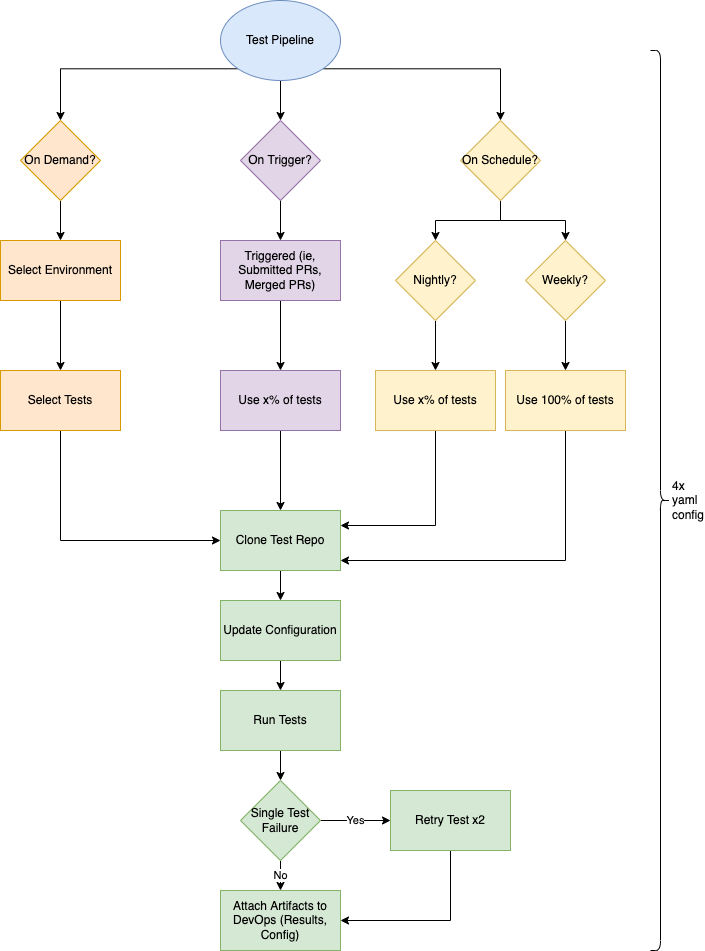

The diagram above was exported from draw.io. Its source (the exported page's mxGraphModel, read from the mxfile embedded in the PNG):
<mxGraphModel dx="2306" dy="905" grid="0" gridSize="10" guides="1" tooltips="1" connect="1" arrows="1" fold="1" page="1" pageScale="1" pageWidth="2000" pageHeight="2000" math="0" shadow="0">
  <root>
    <mxCell id="pp5E4fUhvAg-MwCdF7Z0-0" />
    <mxCell id="pp5E4fUhvAg-MwCdF7Z0-1" parent="pp5E4fUhvAg-MwCdF7Z0-0" />
    <mxCell id="pp5E4fUhvAg-MwCdF7Z0-6" style="edgeStyle=orthogonalEdgeStyle;rounded=0;orthogonalLoop=1;jettySize=auto;html=1;exitX=0;exitY=1;exitDx=0;exitDy=0;entryX=0.5;entryY=0;entryDx=0;entryDy=0;" parent="pp5E4fUhvAg-MwCdF7Z0-1" source="pp5E4fUhvAg-MwCdF7Z0-2" target="pp5E4fUhvAg-MwCdF7Z0-3" edge="1">
      <mxGeometry relative="1" as="geometry" />
    </mxCell>
    <mxCell id="pp5E4fUhvAg-MwCdF7Z0-8" value="" style="edgeStyle=orthogonalEdgeStyle;rounded=0;orthogonalLoop=1;jettySize=auto;html=1;exitX=1;exitY=1;exitDx=0;exitDy=0;entryX=0.5;entryY=0;entryDx=0;entryDy=0;" parent="pp5E4fUhvAg-MwCdF7Z0-1" source="pp5E4fUhvAg-MwCdF7Z0-2" target="pp5E4fUhvAg-MwCdF7Z0-5" edge="1">
      <mxGeometry relative="1" as="geometry" />
    </mxCell>
    <mxCell id="pp5E4fUhvAg-MwCdF7Z0-29" value="" style="edgeStyle=orthogonalEdgeStyle;rounded=0;orthogonalLoop=1;jettySize=auto;html=1;" parent="pp5E4fUhvAg-MwCdF7Z0-1" source="pp5E4fUhvAg-MwCdF7Z0-2" target="pp5E4fUhvAg-MwCdF7Z0-4" edge="1">
      <mxGeometry relative="1" as="geometry" />
    </mxCell>
    <mxCell id="pp5E4fUhvAg-MwCdF7Z0-2" value="Test Pipeline" style="ellipse;whiteSpace=wrap;html=1;fillColor=#dae8fc;strokeColor=#6c8ebf;" parent="pp5E4fUhvAg-MwCdF7Z0-1" vertex="1">
      <mxGeometry x="550" y="120" width="120" height="80" as="geometry" />
    </mxCell>
    <mxCell id="pp5E4fUhvAg-MwCdF7Z0-24" value="" style="edgeStyle=orthogonalEdgeStyle;rounded=0;orthogonalLoop=1;jettySize=auto;html=1;" parent="pp5E4fUhvAg-MwCdF7Z0-1" source="pp5E4fUhvAg-MwCdF7Z0-3" target="pp5E4fUhvAg-MwCdF7Z0-22" edge="1">
      <mxGeometry relative="1" as="geometry" />
    </mxCell>
    <mxCell id="pp5E4fUhvAg-MwCdF7Z0-3" value="On Demand?" style="rhombus;whiteSpace=wrap;html=1;fillColor=#ffe6cc;strokeColor=#d79b00;" parent="pp5E4fUhvAg-MwCdF7Z0-1" vertex="1">
      <mxGeometry x="350" y="240" width="80" height="80" as="geometry" />
    </mxCell>
    <mxCell id="pp5E4fUhvAg-MwCdF7Z0-27" value="" style="edgeStyle=orthogonalEdgeStyle;rounded=0;orthogonalLoop=1;jettySize=auto;html=1;fillColor=#e1d5e7;strokeColor=#000000;" parent="pp5E4fUhvAg-MwCdF7Z0-1" source="pp5E4fUhvAg-MwCdF7Z0-4" target="pp5E4fUhvAg-MwCdF7Z0-26" edge="1">
      <mxGeometry relative="1" as="geometry" />
    </mxCell>
    <mxCell id="pp5E4fUhvAg-MwCdF7Z0-4" value="On Trigger?" style="rhombus;whiteSpace=wrap;html=1;fillColor=#e1d5e7;strokeColor=#9673a6;" parent="pp5E4fUhvAg-MwCdF7Z0-1" vertex="1">
      <mxGeometry x="570" y="240" width="80" height="80" as="geometry" />
    </mxCell>
    <mxCell id="pp5E4fUhvAg-MwCdF7Z0-36" style="edgeStyle=orthogonalEdgeStyle;rounded=0;orthogonalLoop=1;jettySize=auto;html=1;exitX=0.5;exitY=1;exitDx=0;exitDy=0;entryX=0.5;entryY=0;entryDx=0;entryDy=0;fillColor=#fff2cc;strokeColor=#000000;" parent="pp5E4fUhvAg-MwCdF7Z0-1" source="pp5E4fUhvAg-MwCdF7Z0-5" target="pp5E4fUhvAg-MwCdF7Z0-30" edge="1">
      <mxGeometry relative="1" as="geometry" />
    </mxCell>
    <mxCell id="pp5E4fUhvAg-MwCdF7Z0-37" style="edgeStyle=orthogonalEdgeStyle;rounded=0;orthogonalLoop=1;jettySize=auto;html=1;exitX=0.5;exitY=1;exitDx=0;exitDy=0;fillColor=#fff2cc;strokeColor=#000000;" parent="pp5E4fUhvAg-MwCdF7Z0-1" source="pp5E4fUhvAg-MwCdF7Z0-5" target="pp5E4fUhvAg-MwCdF7Z0-31" edge="1">
      <mxGeometry relative="1" as="geometry" />
    </mxCell>
    <mxCell id="pp5E4fUhvAg-MwCdF7Z0-5" value="On Schedule?" style="rhombus;whiteSpace=wrap;html=1;fillColor=#fff2cc;strokeColor=#d6b656;" parent="pp5E4fUhvAg-MwCdF7Z0-1" vertex="1">
      <mxGeometry x="790" y="240" width="80" height="80" as="geometry" />
    </mxCell>
    <mxCell id="pp5E4fUhvAg-MwCdF7Z0-20" style="edgeStyle=orthogonalEdgeStyle;rounded=0;orthogonalLoop=1;jettySize=auto;html=1;exitX=0.5;exitY=1;exitDx=0;exitDy=0;entryX=0.5;entryY=0;entryDx=0;entryDy=0;fillColor=#d5e8d4;strokeColor=#000000;" parent="pp5E4fUhvAg-MwCdF7Z0-1" source="pp5E4fUhvAg-MwCdF7Z0-9" target="pp5E4fUhvAg-MwCdF7Z0-10" edge="1">
      <mxGeometry relative="1" as="geometry" />
    </mxCell>
    <mxCell id="pp5E4fUhvAg-MwCdF7Z0-9" value="Clone Test Repo" style="rounded=0;whiteSpace=wrap;html=1;fillColor=#d5e8d4;strokeColor=#82b366;" parent="pp5E4fUhvAg-MwCdF7Z0-1" vertex="1">
      <mxGeometry x="550" y="630" width="120" height="60" as="geometry" />
    </mxCell>
    <mxCell id="pp5E4fUhvAg-MwCdF7Z0-21" value="" style="edgeStyle=orthogonalEdgeStyle;rounded=0;orthogonalLoop=1;jettySize=auto;html=1;fillColor=#d5e8d4;strokeColor=#000000;" parent="pp5E4fUhvAg-MwCdF7Z0-1" source="pp5E4fUhvAg-MwCdF7Z0-10" target="pp5E4fUhvAg-MwCdF7Z0-11" edge="1">
      <mxGeometry relative="1" as="geometry" />
    </mxCell>
    <mxCell id="pp5E4fUhvAg-MwCdF7Z0-10" value="Update Configuration" style="rounded=0;whiteSpace=wrap;html=1;fillColor=#d5e8d4;strokeColor=#82b366;" parent="pp5E4fUhvAg-MwCdF7Z0-1" vertex="1">
      <mxGeometry x="550" y="720" width="120" height="60" as="geometry" />
    </mxCell>
    <mxCell id="pp5E4fUhvAg-MwCdF7Z0-14" value="" style="edgeStyle=orthogonalEdgeStyle;rounded=0;orthogonalLoop=1;jettySize=auto;html=1;fillColor=#d5e8d4;strokeColor=#000000;" parent="pp5E4fUhvAg-MwCdF7Z0-1" source="pp5E4fUhvAg-MwCdF7Z0-11" target="pp5E4fUhvAg-MwCdF7Z0-12" edge="1">
      <mxGeometry relative="1" as="geometry" />
    </mxCell>
    <mxCell id="pp5E4fUhvAg-MwCdF7Z0-11" value="Run Tests" style="rounded=0;whiteSpace=wrap;html=1;fillColor=#d5e8d4;strokeColor=#82b366;" parent="pp5E4fUhvAg-MwCdF7Z0-1" vertex="1">
      <mxGeometry x="550" y="810" width="120" height="60" as="geometry" />
    </mxCell>
    <mxCell id="pp5E4fUhvAg-MwCdF7Z0-15" value="Yes" style="edgeStyle=orthogonalEdgeStyle;rounded=0;orthogonalLoop=1;jettySize=auto;html=1;fillColor=#d5e8d4;strokeColor=#000000;" parent="pp5E4fUhvAg-MwCdF7Z0-1" source="pp5E4fUhvAg-MwCdF7Z0-12" target="pp5E4fUhvAg-MwCdF7Z0-13" edge="1">
      <mxGeometry relative="1" as="geometry" />
    </mxCell>
    <mxCell id="pp5E4fUhvAg-MwCdF7Z0-17" value="No" style="edgeStyle=orthogonalEdgeStyle;rounded=0;orthogonalLoop=1;jettySize=auto;html=1;fillColor=#d5e8d4;strokeColor=#000000;" parent="pp5E4fUhvAg-MwCdF7Z0-1" source="pp5E4fUhvAg-MwCdF7Z0-12" target="pp5E4fUhvAg-MwCdF7Z0-16" edge="1">
      <mxGeometry relative="1" as="geometry" />
    </mxCell>
    <mxCell id="pp5E4fUhvAg-MwCdF7Z0-12" value="Single Test Failure" style="rhombus;whiteSpace=wrap;html=1;fillColor=#d5e8d4;strokeColor=#82b366;" parent="pp5E4fUhvAg-MwCdF7Z0-1" vertex="1">
      <mxGeometry x="570" y="900" width="80" height="80" as="geometry" />
    </mxCell>
    <mxCell id="pp5E4fUhvAg-MwCdF7Z0-18" style="edgeStyle=orthogonalEdgeStyle;rounded=0;orthogonalLoop=1;jettySize=auto;html=1;exitX=0.5;exitY=1;exitDx=0;exitDy=0;entryX=1;entryY=0.5;entryDx=0;entryDy=0;fillColor=#d5e8d4;strokeColor=#000000;" parent="pp5E4fUhvAg-MwCdF7Z0-1" source="pp5E4fUhvAg-MwCdF7Z0-13" target="pp5E4fUhvAg-MwCdF7Z0-16" edge="1">
      <mxGeometry relative="1" as="geometry" />
    </mxCell>
    <mxCell id="pp5E4fUhvAg-MwCdF7Z0-13" value="Retry Test x2" style="rounded=0;whiteSpace=wrap;html=1;fillColor=#d5e8d4;strokeColor=#82b366;" parent="pp5E4fUhvAg-MwCdF7Z0-1" vertex="1">
      <mxGeometry x="720" y="910" width="120" height="60" as="geometry" />
    </mxCell>
    <mxCell id="pp5E4fUhvAg-MwCdF7Z0-16" value="Attach Artifacts to DevOps (Results, Config)" style="rounded=0;whiteSpace=wrap;html=1;fillColor=#d5e8d4;strokeColor=#82b366;" parent="pp5E4fUhvAg-MwCdF7Z0-1" vertex="1">
      <mxGeometry x="550" y="1010" width="120" height="60" as="geometry" />
    </mxCell>
    <mxCell id="pp5E4fUhvAg-MwCdF7Z0-25" value="" style="edgeStyle=orthogonalEdgeStyle;rounded=0;orthogonalLoop=1;jettySize=auto;html=1;fillColor=#ffe6cc;strokeColor=#000000;" parent="pp5E4fUhvAg-MwCdF7Z0-1" source="pp5E4fUhvAg-MwCdF7Z0-22" target="pp5E4fUhvAg-MwCdF7Z0-23" edge="1">
      <mxGeometry relative="1" as="geometry" />
    </mxCell>
    <mxCell id="pp5E4fUhvAg-MwCdF7Z0-22" value="Select Environment" style="rounded=0;whiteSpace=wrap;html=1;fillColor=#ffe6cc;strokeColor=#d79b00;" parent="pp5E4fUhvAg-MwCdF7Z0-1" vertex="1">
      <mxGeometry x="330" y="360" width="120" height="60" as="geometry" />
    </mxCell>
    <mxCell id="pp5E4fUhvAg-MwCdF7Z0-40" style="edgeStyle=orthogonalEdgeStyle;rounded=0;orthogonalLoop=1;jettySize=auto;html=1;exitX=0.5;exitY=1;exitDx=0;exitDy=0;entryX=0;entryY=0.5;entryDx=0;entryDy=0;" parent="pp5E4fUhvAg-MwCdF7Z0-1" source="pp5E4fUhvAg-MwCdF7Z0-23" target="pp5E4fUhvAg-MwCdF7Z0-9" edge="1">
      <mxGeometry relative="1" as="geometry" />
    </mxCell>
    <mxCell id="pp5E4fUhvAg-MwCdF7Z0-23" value="Select Tests" style="rounded=0;whiteSpace=wrap;html=1;fillColor=#ffe6cc;strokeColor=#d79b00;" parent="pp5E4fUhvAg-MwCdF7Z0-1" vertex="1">
      <mxGeometry x="330" y="490" width="120" height="60" as="geometry" />
    </mxCell>
    <mxCell id="pp5E4fUhvAg-MwCdF7Z0-39" value="" style="edgeStyle=orthogonalEdgeStyle;rounded=0;orthogonalLoop=1;jettySize=auto;html=1;fillColor=#e1d5e7;strokeColor=#000000;" parent="pp5E4fUhvAg-MwCdF7Z0-1" source="pp5E4fUhvAg-MwCdF7Z0-26" target="pp5E4fUhvAg-MwCdF7Z0-38" edge="1">
      <mxGeometry relative="1" as="geometry" />
    </mxCell>
    <mxCell id="pp5E4fUhvAg-MwCdF7Z0-26" value="Triggered (ie, Submitted PRs, Merged PRs)" style="rounded=0;whiteSpace=wrap;html=1;fillColor=#e1d5e7;strokeColor=#9673a6;" parent="pp5E4fUhvAg-MwCdF7Z0-1" vertex="1">
      <mxGeometry x="550" y="360" width="120" height="60" as="geometry" />
    </mxCell>
    <mxCell id="pp5E4fUhvAg-MwCdF7Z0-34" value="" style="edgeStyle=orthogonalEdgeStyle;rounded=0;orthogonalLoop=1;jettySize=auto;html=1;fillColor=#fff2cc;strokeColor=#000000;" parent="pp5E4fUhvAg-MwCdF7Z0-1" source="pp5E4fUhvAg-MwCdF7Z0-30" target="pp5E4fUhvAg-MwCdF7Z0-32" edge="1">
      <mxGeometry relative="1" as="geometry" />
    </mxCell>
    <mxCell id="pp5E4fUhvAg-MwCdF7Z0-30" value="Nightly?" style="rhombus;whiteSpace=wrap;html=1;fillColor=#fff2cc;strokeColor=#d6b656;" parent="pp5E4fUhvAg-MwCdF7Z0-1" vertex="1">
      <mxGeometry x="725" y="360" width="80" height="80" as="geometry" />
    </mxCell>
    <mxCell id="pp5E4fUhvAg-MwCdF7Z0-35" value="" style="edgeStyle=orthogonalEdgeStyle;rounded=0;orthogonalLoop=1;jettySize=auto;html=1;fillColor=#fff2cc;strokeColor=#000000;" parent="pp5E4fUhvAg-MwCdF7Z0-1" source="pp5E4fUhvAg-MwCdF7Z0-31" target="pp5E4fUhvAg-MwCdF7Z0-33" edge="1">
      <mxGeometry relative="1" as="geometry" />
    </mxCell>
    <mxCell id="pp5E4fUhvAg-MwCdF7Z0-31" value="Weekly?" style="rhombus;whiteSpace=wrap;html=1;fillColor=#fff2cc;strokeColor=#d6b656;" parent="pp5E4fUhvAg-MwCdF7Z0-1" vertex="1">
      <mxGeometry x="855" y="360" width="80" height="80" as="geometry" />
    </mxCell>
    <mxCell id="pp5E4fUhvAg-MwCdF7Z0-42" style="edgeStyle=orthogonalEdgeStyle;rounded=0;orthogonalLoop=1;jettySize=auto;html=1;exitX=0.5;exitY=1;exitDx=0;exitDy=0;entryX=1;entryY=0.25;entryDx=0;entryDy=0;" parent="pp5E4fUhvAg-MwCdF7Z0-1" source="pp5E4fUhvAg-MwCdF7Z0-32" target="pp5E4fUhvAg-MwCdF7Z0-9" edge="1">
      <mxGeometry relative="1" as="geometry" />
    </mxCell>
    <mxCell id="pp5E4fUhvAg-MwCdF7Z0-32" value="Use x% of tests" style="rounded=0;whiteSpace=wrap;html=1;fillColor=#fff2cc;strokeColor=#d6b656;" parent="pp5E4fUhvAg-MwCdF7Z0-1" vertex="1">
      <mxGeometry x="705" y="490" width="120" height="60" as="geometry" />
    </mxCell>
    <mxCell id="pp5E4fUhvAg-MwCdF7Z0-43" style="edgeStyle=orthogonalEdgeStyle;rounded=0;orthogonalLoop=1;jettySize=auto;html=1;exitX=0.5;exitY=1;exitDx=0;exitDy=0;" parent="pp5E4fUhvAg-MwCdF7Z0-1" source="pp5E4fUhvAg-MwCdF7Z0-33" edge="1">
      <mxGeometry relative="1" as="geometry">
        <mxPoint x="670.0000000000002" y="680" as="targetPoint" />
        <Array as="points">
          <mxPoint x="895" y="680" />
        </Array>
      </mxGeometry>
    </mxCell>
    <mxCell id="pp5E4fUhvAg-MwCdF7Z0-33" value="Use 100% of tests" style="rounded=0;whiteSpace=wrap;html=1;fillColor=#fff2cc;strokeColor=#d6b656;" parent="pp5E4fUhvAg-MwCdF7Z0-1" vertex="1">
      <mxGeometry x="835" y="490" width="120" height="60" as="geometry" />
    </mxCell>
    <mxCell id="pp5E4fUhvAg-MwCdF7Z0-41" style="edgeStyle=orthogonalEdgeStyle;rounded=0;orthogonalLoop=1;jettySize=auto;html=1;exitX=0.5;exitY=1;exitDx=0;exitDy=0;entryX=0.5;entryY=0;entryDx=0;entryDy=0;" parent="pp5E4fUhvAg-MwCdF7Z0-1" source="pp5E4fUhvAg-MwCdF7Z0-38" target="pp5E4fUhvAg-MwCdF7Z0-9" edge="1">
      <mxGeometry relative="1" as="geometry" />
    </mxCell>
    <mxCell id="pp5E4fUhvAg-MwCdF7Z0-38" value="Use x% of tests" style="rounded=0;whiteSpace=wrap;html=1;fillColor=#e1d5e7;strokeColor=#9673a6;" parent="pp5E4fUhvAg-MwCdF7Z0-1" vertex="1">
      <mxGeometry x="550" y="490" width="120" height="60" as="geometry" />
    </mxCell>
    <mxCell id="pp5E4fUhvAg-MwCdF7Z0-44" value="4x yaml config" style="shape=curlyBracket;whiteSpace=wrap;html=1;rounded=1;flipH=1;labelPosition=right;verticalLabelPosition=middle;align=left;verticalAlign=middle;" parent="pp5E4fUhvAg-MwCdF7Z0-1" vertex="1">
      <mxGeometry x="980" y="170" width="20" height="900" as="geometry" />
    </mxCell>
  </root>
</mxGraphModel>